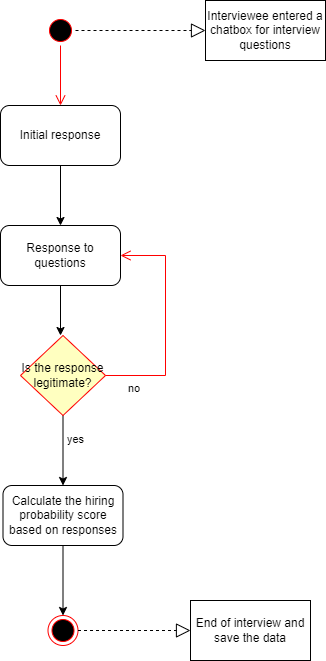

The diagram above was exported from draw.io. Its source (the exported page's mxGraphModel, read from the mxfile embedded in the PNG):
<mxGraphModel dx="870" dy="626" grid="1" gridSize="10" guides="1" tooltips="1" connect="1" arrows="1" fold="1" page="1" pageScale="1" pageWidth="850" pageHeight="1100" math="0" shadow="0">
  <root>
    <mxCell id="0" />
    <mxCell id="1" parent="0" />
    <mxCell id="SJGHzlnYyTVU7PAYuEQx-5" value="" style="ellipse;html=1;shape=startState;fillColor=#000000;strokeColor=#ff0000;" parent="1" vertex="1">
      <mxGeometry x="280" y="360" width="30" height="30" as="geometry" />
    </mxCell>
    <mxCell id="SJGHzlnYyTVU7PAYuEQx-6" value="" style="edgeStyle=orthogonalEdgeStyle;html=1;verticalAlign=bottom;endArrow=open;endSize=8;strokeColor=#ff0000;rounded=0;entryX=0.5;entryY=0;entryDx=0;entryDy=0;" parent="1" source="SJGHzlnYyTVU7PAYuEQx-5" target="SJGHzlnYyTVU7PAYuEQx-7" edge="1">
      <mxGeometry relative="1" as="geometry">
        <mxPoint x="295" y="280" as="targetPoint" />
      </mxGeometry>
    </mxCell>
    <mxCell id="SJGHzlnYyTVU7PAYuEQx-11" style="edgeStyle=orthogonalEdgeStyle;rounded=0;orthogonalLoop=1;jettySize=auto;html=1;exitX=0.5;exitY=1;exitDx=0;exitDy=0;entryX=0.5;entryY=0;entryDx=0;entryDy=0;" parent="1" source="SJGHzlnYyTVU7PAYuEQx-7" target="SJGHzlnYyTVU7PAYuEQx-10" edge="1">
      <mxGeometry relative="1" as="geometry" />
    </mxCell>
    <mxCell id="SJGHzlnYyTVU7PAYuEQx-7" value="Initial response" style="rounded=1;whiteSpace=wrap;html=1;" parent="1" vertex="1">
      <mxGeometry x="235" y="450" width="120" height="60" as="geometry" />
    </mxCell>
    <mxCell id="SJGHzlnYyTVU7PAYuEQx-12" style="edgeStyle=orthogonalEdgeStyle;rounded=0;orthogonalLoop=1;jettySize=auto;html=1;exitX=0.5;exitY=1;exitDx=0;exitDy=0;entryX=0.5;entryY=0;entryDx=0;entryDy=0;" parent="1" source="SJGHzlnYyTVU7PAYuEQx-10" edge="1">
      <mxGeometry relative="1" as="geometry">
        <mxPoint x="295" y="680" as="targetPoint" />
      </mxGeometry>
    </mxCell>
    <mxCell id="SJGHzlnYyTVU7PAYuEQx-10" value="Response to questions" style="rounded=1;whiteSpace=wrap;html=1;" parent="1" vertex="1">
      <mxGeometry x="235" y="570" width="120" height="60" as="geometry" />
    </mxCell>
    <mxCell id="SJGHzlnYyTVU7PAYuEQx-22" value="" style="ellipse;html=1;shape=endState;fillColor=#000000;strokeColor=#ff0000;" parent="1" vertex="1">
      <mxGeometry x="282.5" y="960" width="30" height="30" as="geometry" />
    </mxCell>
    <mxCell id="SJGHzlnYyTVU7PAYuEQx-23" value="" style="endArrow=block;dashed=1;endFill=0;endSize=12;html=1;rounded=0;exitX=1;exitY=0.5;exitDx=0;exitDy=0;" parent="1" source="SJGHzlnYyTVU7PAYuEQx-5" edge="1">
      <mxGeometry width="160" relative="1" as="geometry">
        <mxPoint x="290" y="700" as="sourcePoint" />
        <mxPoint x="440" y="375" as="targetPoint" />
      </mxGeometry>
    </mxCell>
    <mxCell id="0ZeCk7Qqpscxf8FllLfA-4" style="edgeStyle=orthogonalEdgeStyle;rounded=0;orthogonalLoop=1;jettySize=auto;html=1;entryX=0.5;entryY=0;entryDx=0;entryDy=0;" parent="1" source="SJGHzlnYyTVU7PAYuEQx-24" target="0ZeCk7Qqpscxf8FllLfA-2" edge="1">
      <mxGeometry relative="1" as="geometry" />
    </mxCell>
    <mxCell id="SJGHzlnYyTVU7PAYuEQx-24" value="Is the response legitimate?" style="rhombus;whiteSpace=wrap;html=1;fillColor=#ffffc0;strokeColor=#ff0000;" parent="1" vertex="1">
      <mxGeometry x="255" y="680" width="85" height="80" as="geometry" />
    </mxCell>
    <mxCell id="SJGHzlnYyTVU7PAYuEQx-26" value="no" style="edgeStyle=orthogonalEdgeStyle;html=1;align=left;verticalAlign=top;endArrow=open;endSize=8;strokeColor=#ff0000;rounded=0;entryX=1;entryY=0.5;entryDx=0;entryDy=0;exitX=1;exitY=0.5;exitDx=0;exitDy=0;" parent="1" source="SJGHzlnYyTVU7PAYuEQx-24" target="SJGHzlnYyTVU7PAYuEQx-10" edge="1">
      <mxGeometry x="-0.814" relative="1" as="geometry">
        <mxPoint x="170" y="850" as="targetPoint" />
        <Array as="points">
          <mxPoint x="400" y="720" />
          <mxPoint x="400" y="600" />
        </Array>
        <mxPoint as="offset" />
      </mxGeometry>
    </mxCell>
    <mxCell id="SJGHzlnYyTVU7PAYuEQx-28" value="Interviewee entered a chatbox for interview questions" style="rounded=0;whiteSpace=wrap;html=1;" parent="1" vertex="1">
      <mxGeometry x="440" y="345" width="120" height="60" as="geometry" />
    </mxCell>
    <mxCell id="SJGHzlnYyTVU7PAYuEQx-29" value="End of interview and save the data" style="rounded=0;whiteSpace=wrap;html=1;" parent="1" vertex="1">
      <mxGeometry x="425" y="945" width="120" height="60" as="geometry" />
    </mxCell>
    <mxCell id="SJGHzlnYyTVU7PAYuEQx-30" value="" style="endArrow=block;dashed=1;endFill=0;endSize=12;html=1;rounded=0;exitX=1;exitY=0.5;exitDx=0;exitDy=0;entryX=0;entryY=0.5;entryDx=0;entryDy=0;" parent="1" source="SJGHzlnYyTVU7PAYuEQx-22" target="SJGHzlnYyTVU7PAYuEQx-29" edge="1">
      <mxGeometry width="160" relative="1" as="geometry">
        <mxPoint x="320" y="385" as="sourcePoint" />
        <mxPoint x="430" y="845" as="targetPoint" />
      </mxGeometry>
    </mxCell>
    <mxCell id="0ZeCk7Qqpscxf8FllLfA-5" style="edgeStyle=orthogonalEdgeStyle;rounded=0;orthogonalLoop=1;jettySize=auto;html=1;entryX=0.5;entryY=0;entryDx=0;entryDy=0;" parent="1" source="0ZeCk7Qqpscxf8FllLfA-2" target="SJGHzlnYyTVU7PAYuEQx-22" edge="1">
      <mxGeometry relative="1" as="geometry" />
    </mxCell>
    <mxCell id="0ZeCk7Qqpscxf8FllLfA-2" value="Calculate the hiring probability score based on responses" style="rounded=1;whiteSpace=wrap;html=1;" parent="1" vertex="1">
      <mxGeometry x="237.5" y="830" width="120" height="60" as="geometry" />
    </mxCell>
    <mxCell id="0ZeCk7Qqpscxf8FllLfA-6" value="&lt;span style=&quot;color: rgb(0 , 0 , 0) ; font-family: &amp;#34;helvetica&amp;#34; ; font-size: 11px ; font-style: normal ; font-weight: 400 ; letter-spacing: normal ; text-align: left ; text-indent: 0px ; text-transform: none ; word-spacing: 0px ; background-color: rgb(255 , 255 , 255) ; display: inline ; float: none&quot;&gt;yes&lt;/span&gt;" style="text;whiteSpace=wrap;html=1;" parent="1" vertex="1">
      <mxGeometry x="300" y="770" width="40" height="30" as="geometry" />
    </mxCell>
  </root>
</mxGraphModel>